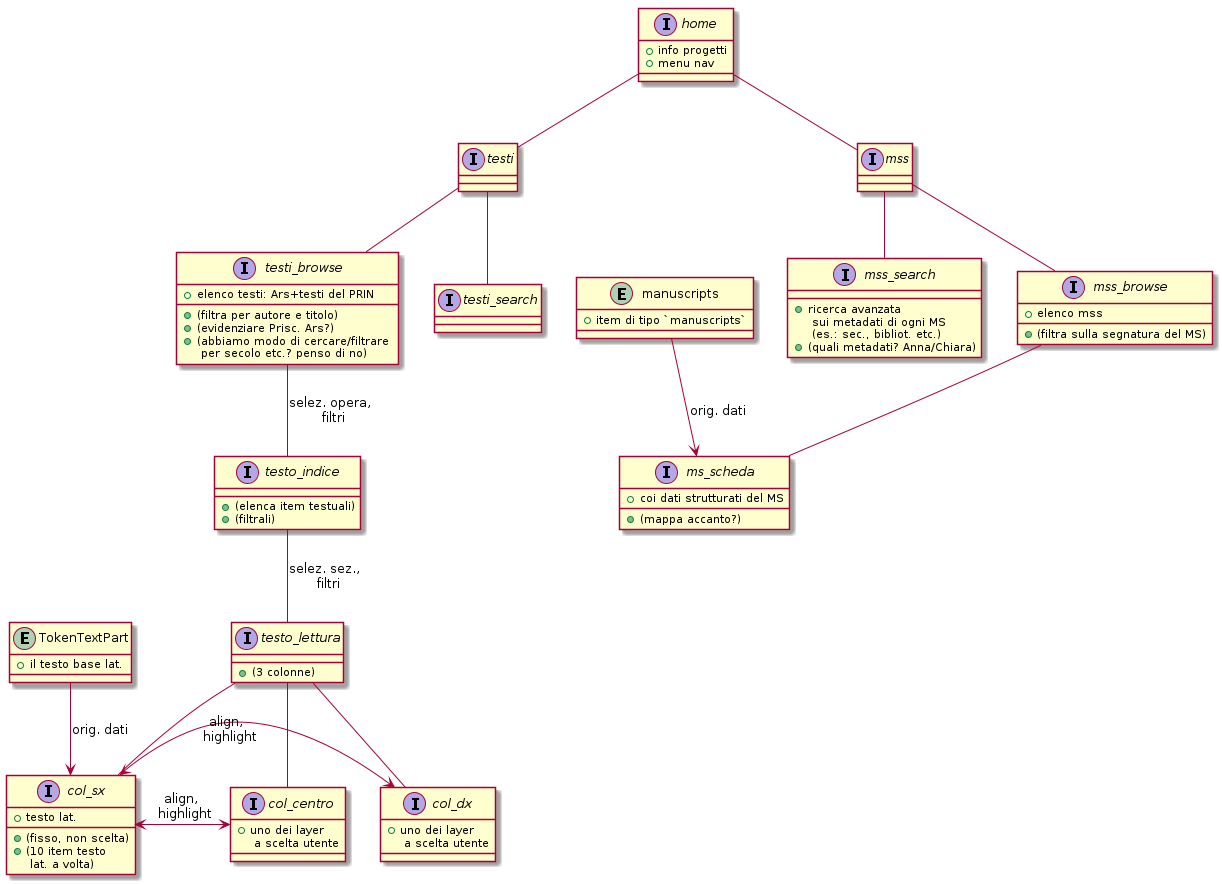

The diagram above was rendered by PlantUML. Its source (embedded in the PNG):
@startuml



interface home {
    + info progetti
    + menu nav
}

home -- testi
interface testi {
}

home -- mss
interface mss {
}




testi -- testi_browse

interface testi_browse {
     + elenco testi: Ars+testi del PRIN
     + (filtra per autore e titolo)
     + (evidenziare Prisc. Ars?)
     + (abbiamo modo di cercare/filtrare \n per secolo etc.? penso di no)
}


testi_browse -- testo_indice: selez. opera, \n filtri
interface testo_indice {
     + (elenca item testuali)
     + (filtrali)
}

testo_indice -- testo_lettura : selez. sez., \n filtri




interface testo_lettura {
    + (3 colonne)
}

testo_lettura -- col_sx
testo_lettura -- col_centro
testo_lettura -- col_dx

interface col_centro {
    + uno dei layer \n a scelta utente
}

interface col_sx {
    + testo lat.
    + (fisso, non scelta)
    + (10 item testo \n lat. a volta)
}

entity TokenTextPart {
    + il testo base lat.
}

TokenTextPart --> col_sx : orig. dati


interface col_dx {
    + uno dei layer \n a scelta utente
}

col_sx <-> col_centro : align, \n highlight
col_sx <->  col_dx : align, \n highlight




testi -- testi_search
interface testi_search {
}



mss -- mss_browse
interface mss_browse {
    + elenco mss
    + (filtra sulla segnatura del MS)
}

mss_browse -- ms_scheda
interface ms_scheda {
    + coi dati strutturati del MS
    + (mappa accanto?)
}


entity manuscripts {
    + item di tipo `manuscripts`
}
manuscripts --> ms_scheda : orig. dati

mss -- mss_search
interface mss_search {
    + ricerca avanzata \n sui metadati di ogni MS \n (es.: sec., bibliot. etc.)
    + (quali metadati? Anna/Chiara)
}
    

@enduml